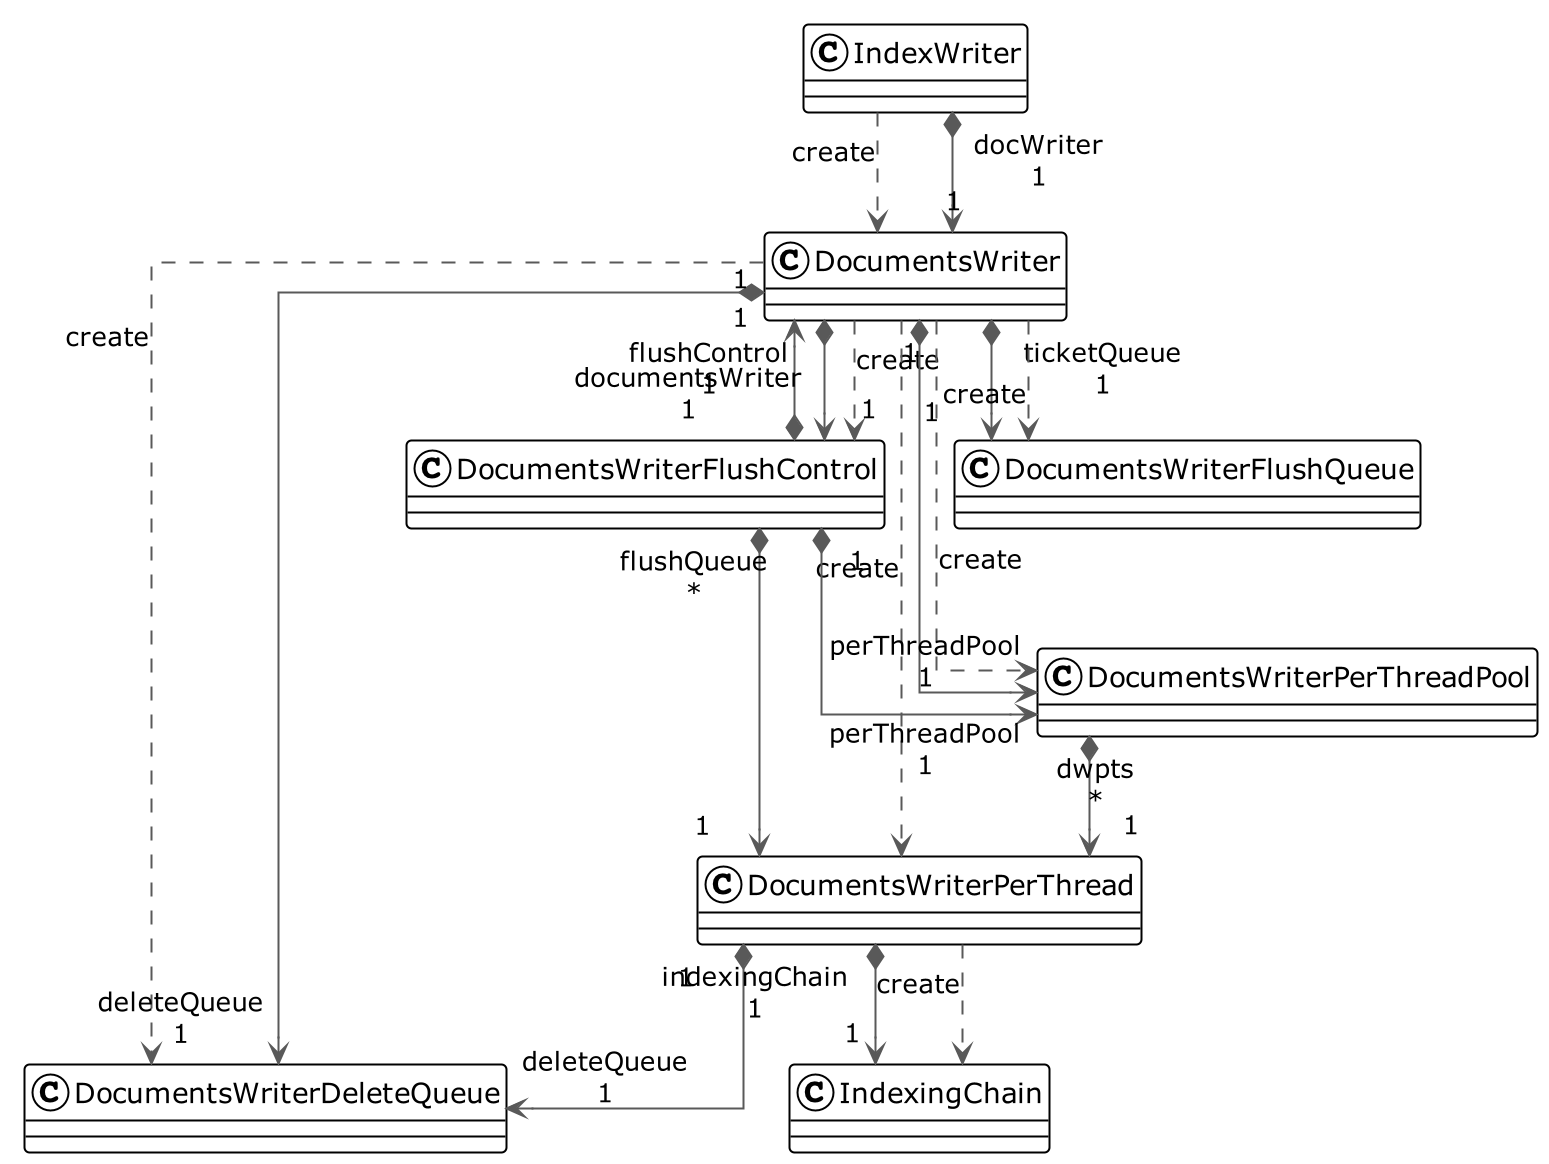

The diagram above was rendered by PlantUML. Its source (embedded in the PNG):
@startuml

!theme plain
top to bottom direction
skinparam linetype ortho

class DocumentsWriter
class DocumentsWriterDeleteQueue
class DocumentsWriterFlushControl
class DocumentsWriterFlushQueue
class DocumentsWriterPerThread
class DocumentsWriterPerThreadPool
class IndexWriter
class IndexingChain

DocumentsWriter               -[#595959,dashed]->  DocumentsWriterDeleteQueue   : "«create»"
DocumentsWriter              "1" *-[#595959,plain]-> "deleteQueue\n1" DocumentsWriterDeleteQueue   
DocumentsWriter              "1" *-[#595959,plain]-> "flushControl\n1" DocumentsWriterFlushControl  
DocumentsWriter               -[#595959,dashed]->  DocumentsWriterFlushControl  : "«create»"
DocumentsWriter              "1" *-[#595959,plain]-> "ticketQueue\n1" DocumentsWriterFlushQueue    
DocumentsWriter               -[#595959,dashed]->  DocumentsWriterFlushQueue    : "«create»"
DocumentsWriter               -[#595959,dashed]->  DocumentsWriterPerThread     : "«create»"
DocumentsWriter               -[#595959,dashed]->  DocumentsWriterPerThreadPool : "«create»"
DocumentsWriter              "1" *-[#595959,plain]-> "perThreadPool\n1" DocumentsWriterPerThreadPool 
DocumentsWriterFlushControl  "1" *-[#595959,plain]-> "documentsWriter\n1" DocumentsWriter              
DocumentsWriterFlushControl  "1" *-[#595959,plain]-> "flushQueue\n*" DocumentsWriterPerThread     
DocumentsWriterFlushControl  "1" *-[#595959,plain]-> "perThreadPool\n1" DocumentsWriterPerThreadPool 
DocumentsWriterPerThread     "1" *-[#595959,plain]-> "deleteQueue\n1" DocumentsWriterDeleteQueue   
DocumentsWriterPerThread      -[#595959,dashed]->  IndexingChain                : "«create»"
DocumentsWriterPerThread     "1" *-[#595959,plain]-> "indexingChain\n1" IndexingChain                
DocumentsWriterPerThreadPool "1" *-[#595959,plain]-> "dwpts\n*" DocumentsWriterPerThread     
IndexWriter                   -[#595959,dashed]->  DocumentsWriter              : "«create»"
IndexWriter                  "1" *-[#595959,plain]-> "docWriter\n1" DocumentsWriter              
@enduml